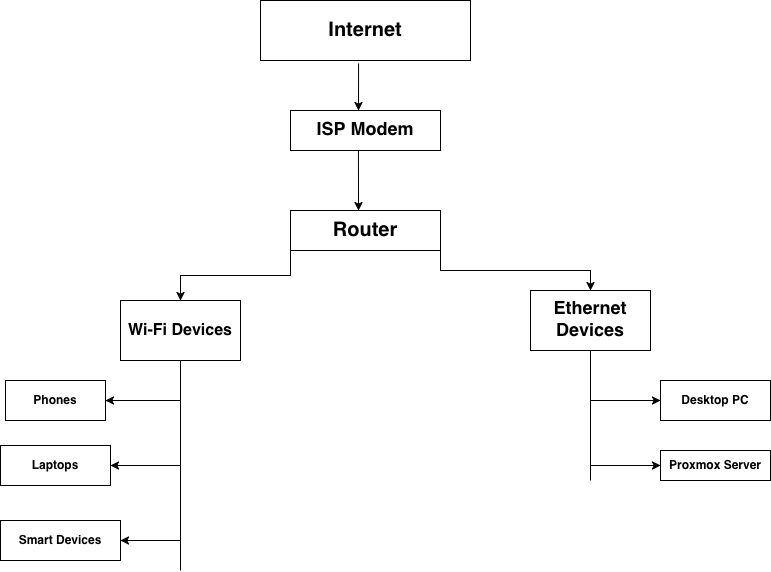

The diagram above was exported from draw.io. Its source (the exported page's mxGraphModel, read from the mxfile embedded in the PNG):
<mxGraphModel dx="1378" dy="845" grid="1" gridSize="10" guides="1" tooltips="1" connect="1" arrows="1" fold="1" page="1" pageScale="1" pageWidth="850" pageHeight="1100" math="0" shadow="0">
  <root>
    <mxCell id="0" />
    <mxCell id="1" parent="0" />
    <mxCell id="h54Pwed6XfxnwM2ZiO9T-1" parent="1" style="rounded=0;whiteSpace=wrap;html=1;fontStyle=1" value="&lt;font style=&quot;font-size: 20px;&quot;&gt;Internet&lt;/font&gt;" vertex="1">
      <mxGeometry height="60" width="210" x="300" y="100" as="geometry" />
    </mxCell>
    <mxCell id="h54Pwed6XfxnwM2ZiO9T-2" parent="1" style="rounded=0;whiteSpace=wrap;html=1;" value="&lt;div&gt;&lt;b&gt;&lt;font style=&quot;font-size: 18px;&quot;&gt;ISP Modem&lt;/font&gt;&lt;/b&gt;&lt;/div&gt;" vertex="1">
      <mxGeometry height="40" width="150" x="330" y="210" as="geometry" />
    </mxCell>
    <mxCell id="h54Pwed6XfxnwM2ZiO9T-18" edge="1" parent="1" source="h54Pwed6XfxnwM2ZiO9T-3" style="edgeStyle=orthogonalEdgeStyle;rounded=0;orthogonalLoop=1;jettySize=auto;html=1;exitX=0;exitY=1;exitDx=0;exitDy=0;entryX=0.5;entryY=0;entryDx=0;entryDy=0;" target="h54Pwed6XfxnwM2ZiO9T-4">
      <mxGeometry relative="1" as="geometry" />
    </mxCell>
    <mxCell id="h54Pwed6XfxnwM2ZiO9T-19" edge="1" parent="1" source="h54Pwed6XfxnwM2ZiO9T-3" style="edgeStyle=orthogonalEdgeStyle;rounded=0;orthogonalLoop=1;jettySize=auto;html=1;exitX=1;exitY=1;exitDx=0;exitDy=0;entryX=0.5;entryY=0;entryDx=0;entryDy=0;" target="h54Pwed6XfxnwM2ZiO9T-5">
      <mxGeometry relative="1" as="geometry" />
    </mxCell>
    <mxCell id="h54Pwed6XfxnwM2ZiO9T-3" parent="1" style="rounded=0;whiteSpace=wrap;html=1;" value="&lt;b&gt;&lt;font style=&quot;font-size: 20px;&quot;&gt;Router&lt;/font&gt;&lt;/b&gt;" vertex="1">
      <mxGeometry height="40" width="150" x="330" y="310" as="geometry" />
    </mxCell>
    <mxCell id="h54Pwed6XfxnwM2ZiO9T-4" parent="1" style="rounded=0;whiteSpace=wrap;html=1;" value="&lt;b&gt;&lt;font style=&quot;font-size: 16px;&quot;&gt;Wi-Fi Devices&lt;/font&gt;&lt;/b&gt;" vertex="1">
      <mxGeometry height="60" width="120" x="160" y="400" as="geometry" />
    </mxCell>
    <mxCell id="h54Pwed6XfxnwM2ZiO9T-5" parent="1" style="rounded=0;whiteSpace=wrap;html=1;" value="&lt;b&gt;&lt;font style=&quot;font-size: 18px;&quot;&gt;Ethernet Devices&lt;/font&gt;&lt;/b&gt;" vertex="1">
      <mxGeometry height="60" width="120" x="570" y="390" as="geometry" />
    </mxCell>
    <mxCell id="h54Pwed6XfxnwM2ZiO9T-6" parent="1" style="rounded=0;whiteSpace=wrap;html=1;" value="&lt;b&gt;Phones&lt;/b&gt;" vertex="1">
      <mxGeometry height="40" width="100" x="45" y="480" as="geometry" />
    </mxCell>
    <mxCell id="h54Pwed6XfxnwM2ZiO9T-7" parent="1" style="rounded=0;whiteSpace=wrap;html=1;" value="&lt;b&gt;Laptops&lt;/b&gt;" vertex="1">
      <mxGeometry height="40" width="110" x="40" y="545" as="geometry" />
    </mxCell>
    <mxCell id="h54Pwed6XfxnwM2ZiO9T-8" parent="1" style="rounded=0;whiteSpace=wrap;html=1;" value="&lt;b&gt;Smart Devices&lt;/b&gt;" vertex="1">
      <mxGeometry height="40" width="120" x="40" y="620" as="geometry" />
    </mxCell>
    <mxCell id="h54Pwed6XfxnwM2ZiO9T-9" parent="1" style="rounded=0;whiteSpace=wrap;html=1;" value="&lt;b&gt;Desktop PC&lt;/b&gt;" vertex="1">
      <mxGeometry height="40" width="110" x="700" y="480" as="geometry" />
    </mxCell>
    <mxCell id="h54Pwed6XfxnwM2ZiO9T-10" parent="1" style="rounded=0;whiteSpace=wrap;html=1;" value="&lt;b&gt;Proxmox Server&lt;/b&gt;" vertex="1">
      <mxGeometry height="30" width="110" x="700" y="550" as="geometry" />
    </mxCell>
    <mxCell id="h54Pwed6XfxnwM2ZiO9T-16" edge="1" parent="1" source="h54Pwed6XfxnwM2ZiO9T-2" style="endArrow=classic;html=1;rounded=0;exitX=0.453;exitY=1;exitDx=0;exitDy=0;exitPerimeter=0;" value="">
      <mxGeometry height="50" relative="1" width="50" as="geometry">
        <mxPoint x="340" y="470" as="sourcePoint" />
        <mxPoint x="398" y="310" as="targetPoint" />
      </mxGeometry>
    </mxCell>
    <mxCell id="h54Pwed6XfxnwM2ZiO9T-17" edge="1" parent="1" source="h54Pwed6XfxnwM2ZiO9T-1" style="endArrow=classic;html=1;rounded=0;exitX=0.467;exitY=1.05;exitDx=0;exitDy=0;exitPerimeter=0;" value="">
      <mxGeometry height="50" relative="1" width="50" as="geometry">
        <mxPoint x="340" y="470" as="sourcePoint" />
        <mxPoint x="398" y="210" as="targetPoint" />
      </mxGeometry>
    </mxCell>
    <mxCell id="h54Pwed6XfxnwM2ZiO9T-20" edge="1" parent="1" style="endArrow=none;html=1;rounded=0;entryX=0.5;entryY=1;entryDx=0;entryDy=0;" target="h54Pwed6XfxnwM2ZiO9T-5" value="">
      <mxGeometry height="50" relative="1" width="50" as="geometry">
        <mxPoint x="630" y="580" as="sourcePoint" />
        <mxPoint x="390" y="560" as="targetPoint" />
      </mxGeometry>
    </mxCell>
    <mxCell id="h54Pwed6XfxnwM2ZiO9T-21" edge="1" parent="1" style="endArrow=none;html=1;rounded=0;" target="h54Pwed6XfxnwM2ZiO9T-4" value="">
      <mxGeometry height="50" relative="1" width="50" as="geometry">
        <mxPoint x="220" y="670" as="sourcePoint" />
        <mxPoint x="250" y="510" as="targetPoint" />
      </mxGeometry>
    </mxCell>
    <mxCell id="h54Pwed6XfxnwM2ZiO9T-22" edge="1" parent="1" style="endArrow=classic;html=1;rounded=0;entryX=0;entryY=0.5;entryDx=0;entryDy=0;" target="h54Pwed6XfxnwM2ZiO9T-10" value="">
      <mxGeometry height="50" relative="1" width="50" as="geometry">
        <mxPoint x="630" y="565" as="sourcePoint" />
        <mxPoint x="390" y="540" as="targetPoint" />
      </mxGeometry>
    </mxCell>
    <mxCell id="h54Pwed6XfxnwM2ZiO9T-23" edge="1" parent="1" style="endArrow=classic;html=1;rounded=0;entryX=0;entryY=0.5;entryDx=0;entryDy=0;" target="h54Pwed6XfxnwM2ZiO9T-9" value="">
      <mxGeometry height="50" relative="1" width="50" as="geometry">
        <mxPoint x="630" y="500" as="sourcePoint" />
        <mxPoint x="390" y="540" as="targetPoint" />
      </mxGeometry>
    </mxCell>
    <mxCell id="h54Pwed6XfxnwM2ZiO9T-25" edge="1" parent="1" style="endArrow=classic;html=1;rounded=0;entryX=1;entryY=0.5;entryDx=0;entryDy=0;" target="h54Pwed6XfxnwM2ZiO9T-8" value="">
      <mxGeometry height="50" relative="1" width="50" as="geometry">
        <mxPoint x="220" y="640" as="sourcePoint" />
        <mxPoint x="390" y="540" as="targetPoint" />
      </mxGeometry>
    </mxCell>
    <mxCell id="h54Pwed6XfxnwM2ZiO9T-26" edge="1" parent="1" style="endArrow=classic;html=1;rounded=0;entryX=1;entryY=0.5;entryDx=0;entryDy=0;" target="h54Pwed6XfxnwM2ZiO9T-7" value="">
      <mxGeometry height="50" relative="1" width="50" as="geometry">
        <mxPoint x="220" y="565" as="sourcePoint" />
        <mxPoint x="390" y="540" as="targetPoint" />
      </mxGeometry>
    </mxCell>
    <mxCell id="h54Pwed6XfxnwM2ZiO9T-27" edge="1" parent="1" style="endArrow=classic;html=1;rounded=0;entryX=1;entryY=0.5;entryDx=0;entryDy=0;" target="h54Pwed6XfxnwM2ZiO9T-6" value="">
      <mxGeometry height="50" relative="1" width="50" as="geometry">
        <mxPoint x="220" y="500" as="sourcePoint" />
        <mxPoint x="390" y="540" as="targetPoint" />
      </mxGeometry>
    </mxCell>
  </root>
</mxGraphModel>